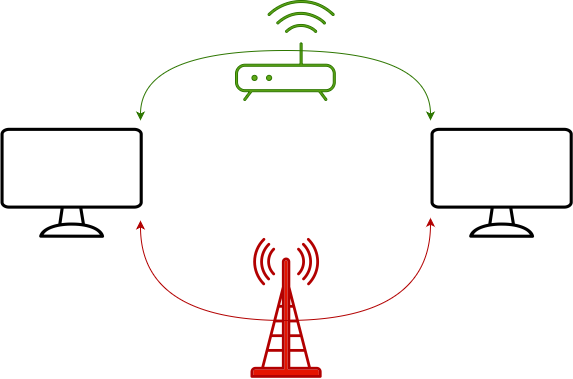

The diagram above was exported from draw.io. Its source (the exported page's mxGraphModel, read from the mxfile embedded in the PNG):
<mxGraphModel dx="1098" dy="1167" grid="1" gridSize="10" guides="1" tooltips="1" connect="1" arrows="1" fold="1" page="1" pageScale="1" pageWidth="850" pageHeight="1100" math="0" shadow="0">
  <root>
    <mxCell id="0" />
    <mxCell id="1" parent="0" />
    <mxCell id="wHUBtmhTvz9pegiNlXkN-10" parent="1" style="sketch=0;verticalLabelPosition=bottom;sketch=0;aspect=fixed;html=1;verticalAlign=top;strokeColor=#2D7600;fillColor=#60a917;align=center;outlineConnect=0;pointerEvents=1;shape=mxgraph.citrix2.wifi_router;fontColor=#ffffff;" value="" vertex="1">
      <mxGeometry height="100" width="99.8" x="325" y="260" as="geometry" />
    </mxCell>
    <mxCell id="wHUBtmhTvz9pegiNlXkN-11" parent="1" style="shape=mxgraph.networks2.icon;aspect=fixed;fillColor=#e51400;strokeColor=#B20000;network2IconShadow=1;network2bgFillColor=none;labelPosition=center;verticalLabelPosition=bottom;align=center;verticalAlign=top;network2Icon=mxgraph.networks2.antenna;network2IconYOffset=0.0004;network2IconW=0.508;network2IconH=0.9997;fontColor=#ffffff;" value="" vertex="1">
      <mxGeometry height="140" width="71.15" x="340.01" y="497.3" as="geometry" />
    </mxCell>
    <mxCell id="desLo2QVM6ZeZvWFsGGc-1" parent="1" style="sketch=0;verticalLabelPosition=bottom;sketch=0;aspect=fixed;html=1;verticalAlign=top;strokeColor=none;fillColor=#000000;align=center;outlineConnect=0;pointerEvents=1;shape=mxgraph.citrix2.desktop;" value="" vertex="1">
      <mxGeometry height="110" width="142.26" x="90" y="387.3" as="geometry" />
    </mxCell>
    <mxCell id="desLo2QVM6ZeZvWFsGGc-2" parent="1" style="sketch=0;verticalLabelPosition=bottom;sketch=0;aspect=fixed;html=1;verticalAlign=top;strokeColor=none;fillColor=#000000;align=center;outlineConnect=0;pointerEvents=1;shape=mxgraph.citrix2.desktop;" value="" vertex="1">
      <mxGeometry height="110" width="142.26" x="520" y="387.3" as="geometry" />
    </mxCell>
    <mxCell id="desLo2QVM6ZeZvWFsGGc-3" edge="1" parent="1" style="endArrow=classic;html=1;rounded=0;edgeStyle=orthogonalEdgeStyle;curved=1;startArrow=classic;startFill=1;fillColor=#60a917;strokeColor=#2D7600;" value="">
      <mxGeometry height="50" relative="1" width="50" as="geometry">
        <Array as="points">
          <mxPoint x="230" y="310" />
          <mxPoint x="520" y="310" />
        </Array>
        <mxPoint x="230" y="380" as="sourcePoint" />
        <mxPoint x="520" y="380" as="targetPoint" />
      </mxGeometry>
    </mxCell>
    <mxCell id="desLo2QVM6ZeZvWFsGGc-4" edge="1" parent="1" style="endArrow=classic;html=1;rounded=0;edgeStyle=orthogonalEdgeStyle;curved=1;startArrow=classic;startFill=1;fillColor=#e51400;strokeColor=#B20000;" value="">
      <mxGeometry height="50" relative="1" width="50" as="geometry">
        <Array as="points">
          <mxPoint x="230" y="580" />
          <mxPoint x="520" y="580" />
        </Array>
        <mxPoint x="230" y="480" as="sourcePoint" />
        <mxPoint x="520" y="477.3" as="targetPoint" />
      </mxGeometry>
    </mxCell>
  </root>
</mxGraphModel>